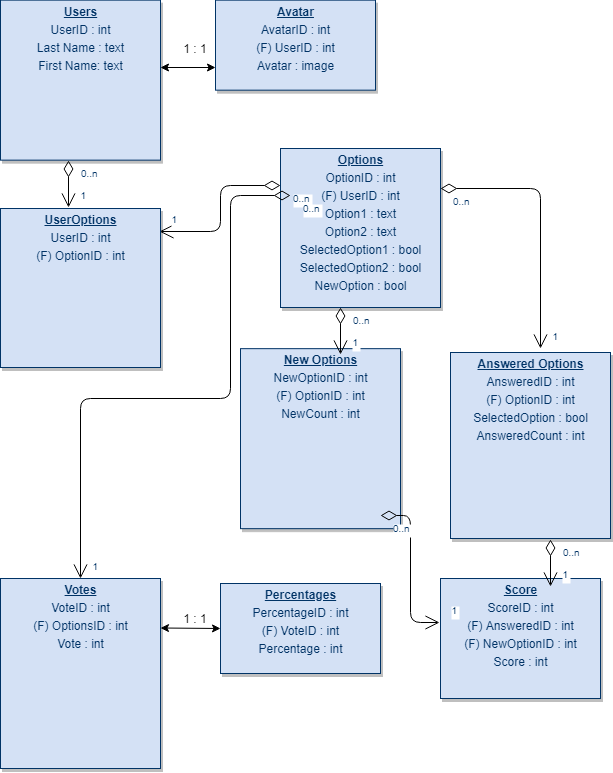

The diagram above was exported from draw.io. Its source (the exported page's mxGraphModel, read from the mxfile embedded in the PNG):
<mxGraphModel dx="834" dy="435" grid="1" gridSize="10" guides="1" tooltips="1" connect="1" arrows="1" fold="1" page="1" pageScale="1" pageWidth="826" pageHeight="1169" background="#ffffff" math="0" shadow="0">
  <root>
    <mxCell id="0" />
    <mxCell id="1" parent="0" />
    <mxCell id="19" value="&lt;p style=&quot;margin: 4px 0px 0px ; text-align: center&quot;&gt;&lt;b&gt;&lt;u&gt;Options&lt;/u&gt;&lt;/b&gt;&lt;/p&gt;&lt;p style=&quot;margin: 4px 0px 0px ; text-align: center&quot;&gt;OptionID : int&lt;/p&gt;&lt;p style=&quot;margin: 4px 0px 0px ; text-align: center&quot;&gt;(F) UserID : int&lt;/p&gt;&lt;p style=&quot;margin: 4px 0px 0px ; text-align: center&quot;&gt;Option1 : text&lt;/p&gt;&lt;p style=&quot;margin: 4px 0px 0px ; text-align: center&quot;&gt;Option2 : text&lt;/p&gt;&lt;p style=&quot;margin: 4px 0px 0px ; text-align: center&quot;&gt;SelectedOption1 : bool&lt;/p&gt;&lt;p style=&quot;margin: 4px 0px 0px ; text-align: center&quot;&gt;SelectedOption2 : bool&lt;br&gt;&lt;/p&gt;&lt;p style=&quot;margin: 4px 0px 0px ; text-align: center&quot;&gt;NewOption : bool&lt;/p&gt;" style="verticalAlign=top;align=left;overflow=fill;fontSize=12;fontFamily=Helvetica;html=1;strokeColor=#003366;shadow=1;fillColor=#D4E1F5;fontColor=#003366" parent="1" vertex="1">
      <mxGeometry x="320" y="170" width="160" height="159" as="geometry" />
    </mxCell>
    <mxCell id="23" value="&lt;p style=&quot;margin: 0px ; margin-top: 4px ; text-align: center ; text-decoration: underline&quot;&gt;&lt;b&gt;Score&lt;/b&gt;&lt;/p&gt;&lt;p style=&quot;margin: 4px 0px 0px ; text-align: center&quot;&gt;ScoreID : int&lt;/p&gt;&lt;p style=&quot;margin: 4px 0px 0px ; text-align: center&quot;&gt;(F) AnsweredID : int&lt;br&gt;&lt;/p&gt;&lt;p style=&quot;margin: 4px 0px 0px ; text-align: center&quot;&gt;(F) NewOptionID : int&lt;br&gt;&lt;/p&gt;&lt;p style=&quot;margin: 4px 0px 0px ; text-align: center&quot;&gt;Score : int&lt;/p&gt;" style="verticalAlign=top;align=left;overflow=fill;fontSize=12;fontFamily=Helvetica;html=1;strokeColor=#003366;shadow=1;fillColor=#D4E1F5;fontColor=#003366" parent="1" vertex="1">
      <mxGeometry x="480" y="600" width="160" height="120" as="geometry" />
    </mxCell>
    <mxCell id="25" value="&lt;p style=&quot;margin: 0px ; margin-top: 4px ; text-align: center ; text-decoration: underline&quot;&gt;&lt;strong&gt;Users&lt;/strong&gt;&lt;/p&gt;&lt;p style=&quot;margin: 4px 0px 0px ; text-align: center&quot;&gt;UserID : int&lt;/p&gt;&lt;p style=&quot;margin: 4px 0px 0px ; text-align: center&quot;&gt;Last Name : text&lt;/p&gt;&lt;p style=&quot;margin: 4px 0px 0px ; text-align: center&quot;&gt;First Name: text&lt;/p&gt;&lt;p style=&quot;margin: 0px ; margin-left: 8px&quot;&gt;&lt;br&gt;&lt;/p&gt;" style="verticalAlign=top;align=left;overflow=fill;fontSize=12;fontFamily=Helvetica;html=1;strokeColor=#003366;shadow=1;fillColor=#D4E1F5;fontColor=#003366" parent="1" vertex="1">
      <mxGeometry x="40.00000000000005" y="21.640000000000366" width="160" height="160" as="geometry" />
    </mxCell>
    <mxCell id="28" value="&lt;p style=&quot;margin: 0px ; margin-top: 4px ; text-align: center ; text-decoration: underline&quot;&gt;&lt;b&gt;Answered Options&lt;/b&gt;&lt;/p&gt;&lt;p style=&quot;margin: 4px 0px 0px ; text-align: center&quot;&gt;AnsweredID : int&lt;/p&gt;&lt;p style=&quot;margin: 4px 0px 0px ; text-align: center&quot;&gt;(F) OptionID : int&lt;/p&gt;&lt;p style=&quot;margin: 4px 0px 0px ; text-align: center&quot;&gt;SelectedOption : bool&lt;br&gt;&lt;/p&gt;&lt;p style=&quot;margin: 4px 0px 0px ; text-align: center&quot;&gt;AnsweredCount : int&lt;/p&gt;" style="verticalAlign=top;align=left;overflow=fill;fontSize=12;fontFamily=Helvetica;html=1;strokeColor=#003366;shadow=1;fillColor=#D4E1F5;fontColor=#003366" parent="1" vertex="1">
      <mxGeometry x="490" y="374" width="160" height="186" as="geometry" />
    </mxCell>
    <mxCell id="34" value="&lt;p style=&quot;margin: 0px ; margin-top: 4px ; text-align: center ; text-decoration: underline&quot;&gt;&lt;b&gt;Avatar&lt;/b&gt;&lt;/p&gt;&lt;p style=&quot;margin: 4px 0px 0px ; text-align: center&quot;&gt;AvatarID : int&lt;/p&gt;&lt;p style=&quot;margin: 4px 0px 0px ; text-align: center&quot;&gt;(F) UserID : int&lt;br&gt;&lt;/p&gt;&lt;p style=&quot;margin: 4px 0px 0px ; text-align: center&quot;&gt;Avatar : image&lt;/p&gt;" style="verticalAlign=top;align=left;overflow=fill;fontSize=12;fontFamily=Helvetica;html=1;strokeColor=#003366;shadow=1;fillColor=#D4E1F5;fontColor=#003366" parent="1" vertex="1">
      <mxGeometry x="255" y="21.66000000000031" width="160" height="90" as="geometry" />
    </mxCell>
    <mxCell id="NAlN0D8cvTw6K6K9XG8H-114" value="" style="endArrow=open;endSize=12;startArrow=diamondThin;startSize=14;startFill=0;edgeStyle=orthogonalEdgeStyle;entryX=0.994;entryY=0.145;entryDx=0;entryDy=0;entryPerimeter=0;" edge="1" parent="1" target="NAlN0D8cvTw6K6K9XG8H-141">
      <mxGeometry x="779.5" y="356.3599999999997" as="geometry">
        <mxPoint x="320" y="207" as="sourcePoint" />
        <mxPoint x="279.5" y="301.35999999999945" as="targetPoint" />
      </mxGeometry>
    </mxCell>
    <mxCell id="NAlN0D8cvTw6K6K9XG8H-115" value="0..n" style="resizable=0;align=left;verticalAlign=top;labelBackgroundColor=#ffffff;fontSize=10;strokeColor=#003366;shadow=1;fillColor=#D4E1F5;fontColor=#003366" connectable="0" vertex="1" parent="NAlN0D8cvTw6K6K9XG8H-114">
      <mxGeometry x="-1" relative="1" as="geometry">
        <mxPoint x="10" as="offset" />
      </mxGeometry>
    </mxCell>
    <mxCell id="NAlN0D8cvTw6K6K9XG8H-116" value="1" style="resizable=0;align=right;verticalAlign=top;labelBackgroundColor=#ffffff;fontSize=10;strokeColor=#003366;shadow=1;fillColor=#D4E1F5;fontColor=#003366" connectable="0" vertex="1" parent="NAlN0D8cvTw6K6K9XG8H-114">
      <mxGeometry x="1" relative="1" as="geometry">
        <mxPoint x="20" y="-24.99999999999981" as="offset" />
      </mxGeometry>
    </mxCell>
    <mxCell id="NAlN0D8cvTw6K6K9XG8H-133" value="&lt;p style=&quot;margin: 0px ; margin-top: 4px ; text-align: center ; text-decoration: underline&quot;&gt;&lt;b&gt;Votes&lt;/b&gt;&lt;/p&gt;&lt;p style=&quot;margin: 4px 0px 0px ; text-align: center&quot;&gt;VoteID : int&lt;/p&gt;&lt;p style=&quot;margin: 4px 0px 0px ; text-align: center&quot;&gt;(F) OptionsID : int&lt;/p&gt;&lt;p style=&quot;margin: 4px 0px 0px ; text-align: center&quot;&gt;&lt;span style=&quot;text-align: left&quot;&gt;Vote : int&lt;/span&gt;&lt;/p&gt;" style="verticalAlign=top;align=left;overflow=fill;fontSize=12;fontFamily=Helvetica;html=1;strokeColor=#003366;shadow=1;fillColor=#D4E1F5;fontColor=#003366" vertex="1" parent="1">
      <mxGeometry x="40" y="600" width="160" height="190" as="geometry" />
    </mxCell>
    <mxCell id="NAlN0D8cvTw6K6K9XG8H-134" value="&lt;p style=&quot;margin: 0px ; margin-top: 4px ; text-align: center ; text-decoration: underline&quot;&gt;&lt;b&gt;Percentages&lt;/b&gt;&lt;/p&gt;&lt;p style=&quot;margin: 4px 0px 0px ; text-align: center&quot;&gt;PercentageID : int&lt;/p&gt;&lt;p style=&quot;margin: 4px 0px 0px ; text-align: center&quot;&gt;(F) VoteID : int&lt;/p&gt;&lt;p style=&quot;margin: 4px 0px 0px ; text-align: center&quot;&gt;Percentage : int&lt;/p&gt;" style="verticalAlign=top;align=left;overflow=fill;fontSize=12;fontFamily=Helvetica;html=1;strokeColor=#003366;shadow=1;fillColor=#D4E1F5;fontColor=#003366" vertex="1" parent="1">
      <mxGeometry x="260" y="604.9999999999995" width="160" height="90" as="geometry" />
    </mxCell>
    <mxCell id="NAlN0D8cvTw6K6K9XG8H-136" value="&lt;p style=&quot;margin: 0px ; margin-top: 4px ; text-align: center ; text-decoration: underline&quot;&gt;&lt;b&gt;New Options&lt;/b&gt;&lt;/p&gt;&lt;p style=&quot;margin: 4px 0px 0px ; text-align: center&quot;&gt;NewOptionID : int&lt;/p&gt;&lt;p style=&quot;margin: 4px 0px 0px ; text-align: center&quot;&gt;(F) OptionID : int&lt;/p&gt;&lt;p style=&quot;margin: 4px 0px 0px ; text-align: center&quot;&gt;NewCount : int&lt;/p&gt;" style="verticalAlign=top;align=left;overflow=fill;fontSize=12;fontFamily=Helvetica;html=1;strokeColor=#003366;shadow=1;fillColor=#D4E1F5;fontColor=#003366" vertex="1" parent="1">
      <mxGeometry x="279.9999999999999" y="370.1600000000003" width="160" height="180" as="geometry" />
    </mxCell>
    <mxCell id="NAlN0D8cvTw6K6K9XG8H-138" value="1 : 1" style="text;html=1;strokeColor=none;fillColor=none;align=center;verticalAlign=middle;whiteSpace=wrap;rounded=0;" vertex="1" parent="1">
      <mxGeometry x="215" y="60" width="40" height="20" as="geometry" />
    </mxCell>
    <mxCell id="NAlN0D8cvTw6K6K9XG8H-139" value="" style="endArrow=classic;startArrow=classic;html=1;entryX=0;entryY=0.75;entryDx=0;entryDy=0;" edge="1" parent="1" target="34">
      <mxGeometry width="50" height="50" relative="1" as="geometry">
        <mxPoint x="200" y="89" as="sourcePoint" />
        <mxPoint x="280" y="115" as="targetPoint" />
      </mxGeometry>
    </mxCell>
    <mxCell id="NAlN0D8cvTw6K6K9XG8H-141" value="&lt;p style=&quot;margin: 4px 0px 0px ; text-align: center&quot;&gt;&lt;b&gt;&lt;u&gt;UserOptions&lt;/u&gt;&lt;/b&gt;&lt;/p&gt;&lt;p style=&quot;margin: 4px 0px 0px ; text-align: center&quot;&gt;UserID : int&lt;br&gt;&lt;/p&gt;&lt;p style=&quot;margin: 4px 0px 0px ; text-align: center&quot;&gt;(F) OptionID : int&lt;/p&gt;&lt;p style=&quot;margin: 4px 0px 0px ; text-align: center&quot;&gt;&lt;br&gt;&lt;/p&gt;" style="verticalAlign=top;align=left;overflow=fill;fontSize=12;fontFamily=Helvetica;html=1;strokeColor=#003366;shadow=1;fillColor=#D4E1F5;fontColor=#003366" vertex="1" parent="1">
      <mxGeometry x="40" y="230" width="160" height="159" as="geometry" />
    </mxCell>
    <mxCell id="NAlN0D8cvTw6K6K9XG8H-142" value="" style="endArrow=open;endSize=12;startArrow=diamondThin;startSize=14;startFill=0;edgeStyle=orthogonalEdgeStyle;entryX=0.425;entryY=-0.006;entryDx=0;entryDy=0;entryPerimeter=0;" edge="1" parent="1" target="NAlN0D8cvTw6K6K9XG8H-141">
      <mxGeometry x="650.5" y="330.8599999999997" as="geometry">
        <mxPoint x="108" y="182" as="sourcePoint" />
        <mxPoint x="70" y="227.5" as="targetPoint" />
      </mxGeometry>
    </mxCell>
    <mxCell id="NAlN0D8cvTw6K6K9XG8H-143" value="0..n" style="resizable=0;align=left;verticalAlign=top;labelBackgroundColor=#ffffff;fontSize=10;strokeColor=#003366;shadow=1;fillColor=#D4E1F5;fontColor=#003366" connectable="0" vertex="1" parent="NAlN0D8cvTw6K6K9XG8H-142">
      <mxGeometry x="-1" relative="1" as="geometry">
        <mxPoint x="10" as="offset" />
      </mxGeometry>
    </mxCell>
    <mxCell id="NAlN0D8cvTw6K6K9XG8H-144" value="1" style="resizable=0;align=right;verticalAlign=top;labelBackgroundColor=#ffffff;fontSize=10;strokeColor=#003366;shadow=1;fillColor=#D4E1F5;fontColor=#003366" connectable="0" vertex="1" parent="NAlN0D8cvTw6K6K9XG8H-142">
      <mxGeometry x="1" relative="1" as="geometry">
        <mxPoint x="20" y="-24.99999999999981" as="offset" />
      </mxGeometry>
    </mxCell>
    <mxCell id="NAlN0D8cvTw6K6K9XG8H-148" value="" style="endArrow=open;endSize=12;startArrow=diamondThin;startSize=14;startFill=0;edgeStyle=orthogonalEdgeStyle;entryX=0.425;entryY=-0.006;entryDx=0;entryDy=0;entryPerimeter=0;" edge="1" parent="1">
      <mxGeometry x="922.5" y="477.8599999999997" as="geometry">
        <mxPoint x="380" y="329" as="sourcePoint" />
        <mxPoint x="380" y="376" as="targetPoint" />
      </mxGeometry>
    </mxCell>
    <mxCell id="NAlN0D8cvTw6K6K9XG8H-149" value="0..n" style="resizable=0;align=left;verticalAlign=top;labelBackgroundColor=#ffffff;fontSize=10;strokeColor=#003366;shadow=1;fillColor=#D4E1F5;fontColor=#003366" connectable="0" vertex="1" parent="NAlN0D8cvTw6K6K9XG8H-148">
      <mxGeometry x="-1" relative="1" as="geometry">
        <mxPoint x="10" as="offset" />
      </mxGeometry>
    </mxCell>
    <mxCell id="NAlN0D8cvTw6K6K9XG8H-150" value="1" style="resizable=0;align=right;verticalAlign=top;labelBackgroundColor=#ffffff;fontSize=10;strokeColor=#003366;shadow=1;fillColor=#D4E1F5;fontColor=#003366" connectable="0" vertex="1" parent="NAlN0D8cvTw6K6K9XG8H-148">
      <mxGeometry x="1" relative="1" as="geometry">
        <mxPoint x="20" y="-24.99999999999981" as="offset" />
      </mxGeometry>
    </mxCell>
    <mxCell id="NAlN0D8cvTw6K6K9XG8H-154" value="" style="endArrow=open;endSize=12;startArrow=diamondThin;startSize=14;startFill=0;edgeStyle=orthogonalEdgeStyle;exitX=1;exitY=0.25;exitDx=0;exitDy=0;" edge="1" parent="1" source="19">
      <mxGeometry x="1092.5" y="295.3599999999997" as="geometry">
        <mxPoint x="550" y="146.5" as="sourcePoint" />
        <mxPoint x="580" y="370" as="targetPoint" />
      </mxGeometry>
    </mxCell>
    <mxCell id="NAlN0D8cvTw6K6K9XG8H-155" value="0..n" style="resizable=0;align=left;verticalAlign=top;labelBackgroundColor=#ffffff;fontSize=10;strokeColor=#003366;shadow=1;fillColor=#D4E1F5;fontColor=#003366" connectable="0" vertex="1" parent="NAlN0D8cvTw6K6K9XG8H-154">
      <mxGeometry x="-1" relative="1" as="geometry">
        <mxPoint x="10" as="offset" />
      </mxGeometry>
    </mxCell>
    <mxCell id="NAlN0D8cvTw6K6K9XG8H-156" value="1" style="resizable=0;align=right;verticalAlign=top;labelBackgroundColor=#ffffff;fontSize=10;strokeColor=#003366;shadow=1;fillColor=#D4E1F5;fontColor=#003366" connectable="0" vertex="1" parent="NAlN0D8cvTw6K6K9XG8H-154">
      <mxGeometry x="1" relative="1" as="geometry">
        <mxPoint x="20" y="-24.99999999999981" as="offset" />
      </mxGeometry>
    </mxCell>
    <mxCell id="NAlN0D8cvTw6K6K9XG8H-157" value="" style="endArrow=open;endSize=12;startArrow=diamondThin;startSize=14;startFill=0;edgeStyle=orthogonalEdgeStyle;entryX=0.425;entryY=-0.006;entryDx=0;entryDy=0;entryPerimeter=0;" edge="1" parent="1">
      <mxGeometry x="1132.5" y="709.8599999999997" as="geometry">
        <mxPoint x="590" y="561" as="sourcePoint" />
        <mxPoint x="590" y="608" as="targetPoint" />
      </mxGeometry>
    </mxCell>
    <mxCell id="NAlN0D8cvTw6K6K9XG8H-158" value="0..n" style="resizable=0;align=left;verticalAlign=top;labelBackgroundColor=#ffffff;fontSize=10;strokeColor=#003366;shadow=1;fillColor=#D4E1F5;fontColor=#003366" connectable="0" vertex="1" parent="NAlN0D8cvTw6K6K9XG8H-157">
      <mxGeometry x="-1" relative="1" as="geometry">
        <mxPoint x="10" as="offset" />
      </mxGeometry>
    </mxCell>
    <mxCell id="NAlN0D8cvTw6K6K9XG8H-159" value="1" style="resizable=0;align=right;verticalAlign=top;labelBackgroundColor=#ffffff;fontSize=10;strokeColor=#003366;shadow=1;fillColor=#D4E1F5;fontColor=#003366" connectable="0" vertex="1" parent="NAlN0D8cvTw6K6K9XG8H-157">
      <mxGeometry x="1" relative="1" as="geometry">
        <mxPoint x="20" y="-24.99999999999981" as="offset" />
      </mxGeometry>
    </mxCell>
    <mxCell id="NAlN0D8cvTw6K6K9XG8H-160" value="" style="endArrow=open;endSize=12;startArrow=diamondThin;startSize=14;startFill=0;edgeStyle=orthogonalEdgeStyle;entryX=-0.006;entryY=0.367;entryDx=0;entryDy=0;entryPerimeter=0;" edge="1" parent="1" target="23">
      <mxGeometry x="962.5" y="685.8599999999997" as="geometry">
        <mxPoint x="420" y="537" as="sourcePoint" />
        <mxPoint x="420" y="584" as="targetPoint" />
      </mxGeometry>
    </mxCell>
    <mxCell id="NAlN0D8cvTw6K6K9XG8H-161" value="0..n" style="resizable=0;align=left;verticalAlign=top;labelBackgroundColor=#ffffff;fontSize=10;strokeColor=#003366;shadow=1;fillColor=#D4E1F5;fontColor=#003366" connectable="0" vertex="1" parent="NAlN0D8cvTw6K6K9XG8H-160">
      <mxGeometry x="-1" relative="1" as="geometry">
        <mxPoint x="10" as="offset" />
      </mxGeometry>
    </mxCell>
    <mxCell id="NAlN0D8cvTw6K6K9XG8H-162" value="1" style="resizable=0;align=right;verticalAlign=top;labelBackgroundColor=#ffffff;fontSize=10;strokeColor=#003366;shadow=1;fillColor=#D4E1F5;fontColor=#003366" connectable="0" vertex="1" parent="NAlN0D8cvTw6K6K9XG8H-160">
      <mxGeometry x="1" relative="1" as="geometry">
        <mxPoint x="20" y="-24.99999999999981" as="offset" />
      </mxGeometry>
    </mxCell>
    <mxCell id="NAlN0D8cvTw6K6K9XG8H-163" value="" style="endArrow=open;endSize=12;startArrow=diamondThin;startSize=14;startFill=0;edgeStyle=orthogonalEdgeStyle;" edge="1" parent="1" target="NAlN0D8cvTw6K6K9XG8H-133">
      <mxGeometry x="789.5" y="366.3599999999997" as="geometry">
        <mxPoint x="330" y="217" as="sourcePoint" />
        <mxPoint x="209" y="263" as="targetPoint" />
        <Array as="points">
          <mxPoint x="270" y="217" />
          <mxPoint x="270" y="420" />
          <mxPoint x="120" y="420" />
        </Array>
      </mxGeometry>
    </mxCell>
    <mxCell id="NAlN0D8cvTw6K6K9XG8H-164" value="0..n" style="resizable=0;align=left;verticalAlign=top;labelBackgroundColor=#ffffff;fontSize=10;strokeColor=#003366;shadow=1;fillColor=#D4E1F5;fontColor=#003366" connectable="0" vertex="1" parent="NAlN0D8cvTw6K6K9XG8H-163">
      <mxGeometry x="-1" relative="1" as="geometry">
        <mxPoint x="10" as="offset" />
      </mxGeometry>
    </mxCell>
    <mxCell id="NAlN0D8cvTw6K6K9XG8H-165" value="1" style="resizable=0;align=right;verticalAlign=top;labelBackgroundColor=#ffffff;fontSize=10;strokeColor=#003366;shadow=1;fillColor=#D4E1F5;fontColor=#003366" connectable="0" vertex="1" parent="NAlN0D8cvTw6K6K9XG8H-163">
      <mxGeometry x="1" relative="1" as="geometry">
        <mxPoint x="20" y="-24.99999999999981" as="offset" />
      </mxGeometry>
    </mxCell>
    <mxCell id="NAlN0D8cvTw6K6K9XG8H-166" value="" style="endArrow=classic;startArrow=classic;html=1;" edge="1" parent="1">
      <mxGeometry width="50" height="50" relative="1" as="geometry">
        <mxPoint x="200" y="649.5" as="sourcePoint" />
        <mxPoint x="260" y="650" as="targetPoint" />
      </mxGeometry>
    </mxCell>
    <mxCell id="NAlN0D8cvTw6K6K9XG8H-167" value="1 : 1" style="text;html=1;strokeColor=none;fillColor=none;align=center;verticalAlign=middle;whiteSpace=wrap;rounded=0;" vertex="1" parent="1">
      <mxGeometry x="215" y="630" width="40" height="20" as="geometry" />
    </mxCell>
  </root>
</mxGraphModel>